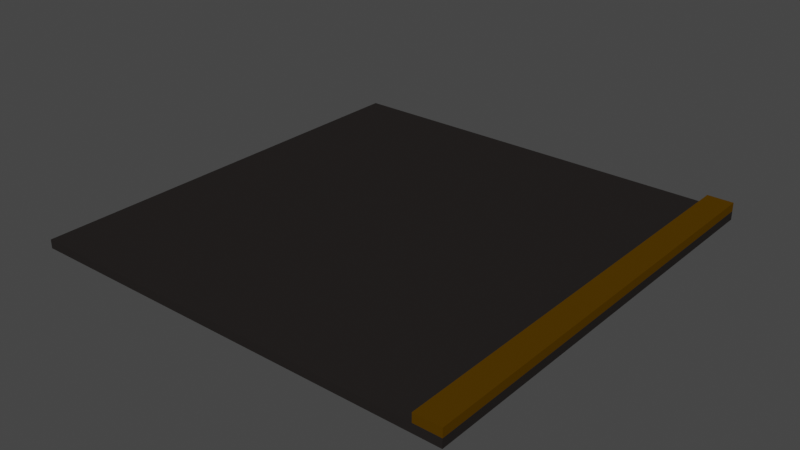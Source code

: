 # Source: road2.blend  (saved by Blender 2.82.7; exported with 4.5.12 LTS)
import bpy
from mathutils import Matrix  # noqa: F401  (used for matrix-valued properties, if any)

bpy.ops.wm.read_factory_settings(use_empty=True)
scene = bpy.context.scene
scene.name = 'Scene'

# ---- collections
col_collection = bpy.data.collections.new('Collection'); scene.collection.children.link(col_collection)

# ---- materials (node trees are filled in below, after node groups)
mat_material_007 = bpy.data.materials.new('Material.007')
mat_material_007.use_transparent_shadow = False
mat_material_007.diffuse_color = (0.02029, 0.01764, 0.01681, 1.0)
mat_material_007.roughness = 1.0
mat_material_007.specular_intensity = 0.0
mat_material_010 = bpy.data.materials.new('Material.010')
mat_material_010.use_transparent_shadow = False
mat_material_010.diffuse_color = (0.08438, 0.04092, 0.0006071, 1.0)

# ---- material node trees

# ---- world
world_world = bpy.data.worlds.new('World'); scene.world = world_world
world_world.use_nodes = True; world_world.node_tree.nodes.clear()
_N = world_world.node_tree.nodes; _L = world_world.node_tree.links
n0 = _N.new('ShaderNodeOutputWorld'); n0.name = 'World Output'; n0.location = (300, 300)
n1 = _N.new('ShaderNodeBackground'); n1.name = 'Background'; n1.location = (10, 300)
n1.inputs[0].default_value = (0.05088, 0.05088, 0.05088, 1.0)
_L.new(n1.outputs[0], n0.inputs[0])
n0.is_active_output = True
world_world.color = (0.05088, 0.05088, 0.05088)
world_world.use_sun_shadow = False
world_world.sun_shadow_jitter_overblur = 0.0

# ---- meshes
me_cube = bpy.data.meshes.new('Cube')
me_cube.from_pydata([(1.0, 1.0, 1.0), (1.0, 1.0, -1.0), (1.0, -1.0, 1.0), (1.0, -1.0, -1.0), (-1.0, 1.0, 1.0), (-1.0, 1.0, -1.0), (-1.0, -1.0, 1.0), (-1.0, -1.0, -1.0)], [], [(0, 4, 6, 2), (3, 2, 6, 7), (7, 6, 4, 5), (5, 1, 3, 7), (1, 0, 2, 3), (5, 4, 0, 1)])
_uv = me_cube.uv_layers.new(name='UVMap')
_uv.uv.foreach_set('vector', [0.625, 0.5, 0.875, 0.5, 0.875, 0.75, 0.625, 0.75, 0.375, 0.75, 0.625, 0.75, 0.625, 1.0, 0.375, 1.0, 0.375, 0.0, 0.625, 0.0, 0.625, 0.25, 0.375, 0.25, 0.125, 0.5, 0.375, 0.5, 0.375, 0.75, 0.125, 0.75, 0.375, 0.5, 0.625, 0.5, 0.625, 0.75, 0.375, 0.75, 0.375, 0.25, 0.625, 0.25, 0.625, 0.5, 0.375, 0.5])
me_cube.materials.append(mat_material_007)
me_cube.use_remesh_preserve_volume = False
me_cube.use_remesh_preserve_attributes = False
me_cube.use_mirror_vertex_groups = False
me_cube.update()
me_cube_002 = bpy.data.meshes.new('Cube.002')
me_cube_002.from_pydata([(1.0, 1.0, 1.0), (1.0, 1.0, -1.0), (1.0, -1.0, 1.0), (1.0, -1.0, -1.0), (-1.0, 1.0, 1.0), (-1.0, 1.0, -1.0), (-1.0, -1.0, 1.0), (-1.0, -1.0, -1.0)], [], [(0, 4, 6, 2), (3, 2, 6, 7), (7, 6, 4, 5), (5, 1, 3, 7), (1, 0, 2, 3), (5, 4, 0, 1)])
_uv = me_cube_002.uv_layers.new(name='UVMap')
_uv.uv.foreach_set('vector', [0.625, 0.5, 0.875, 0.5, 0.875, 0.75, 0.625, 0.75, 0.375, 0.75, 0.625, 0.75, 0.625, 1.0, 0.375, 1.0, 0.375, 0.0, 0.625, 0.0, 0.625, 0.25, 0.375, 0.25, 0.125, 0.5, 0.375, 0.5, 0.375, 0.75, 0.125, 0.75, 0.375, 0.5, 0.625, 0.5, 0.625, 0.75, 0.375, 0.75, 0.375, 0.25, 0.625, 0.25, 0.625, 0.5, 0.375, 0.5])
me_cube_002.materials.append(mat_material_010)
me_cube_002.use_remesh_preserve_volume = False
me_cube_002.use_remesh_preserve_attributes = False
me_cube_002.use_mirror_vertex_groups = False
me_cube_002.update()

# ---- objects
ob_cube = bpy.data.objects.new('Cube', me_cube)
ob_cube_002 = bpy.data.objects.new('Cube.002', me_cube_002)

# ---- transforms, parenting, visibility, modifiers, constraints
ob_cube.location = (0.5, 0.5, 0.01)
ob_cube.scale = (0.5, 0.5, 0.01)
ob_cube.lock_rotations_4d = False
ob_cube.empty_display_type = 'ARROWS'
ob_cube.lineart.crease_threshold = 0.0
ob_cube_002.location = (0.97, 0.5, 0.03)
ob_cube_002.scale = (0.03, 0.5, 0.01)
ob_cube_002.lock_rotations_4d = False
ob_cube_002.empty_display_type = 'ARROWS'
ob_cube_002.lineart.crease_threshold = 0.0

# ---- collection membership
col_collection.objects.link(ob_cube)
col_collection.objects.link(ob_cube_002)

# ---- scene / render settings (as saved in the file)
scene.frame_start = 1; scene.frame_end = 250; scene.frame_set(1)
scene.render.engine = 'BLENDER_EEVEE_NEXT'
scene.cycles.use_denoising = False
scene.cycles.samples = 128
scene.cycles.sampling_pattern = 'TABULATED_SOBOL'
scene.cycles.use_adaptive_sampling = False
scene.cycles.use_light_tree = False
scene.view_settings.view_transform = 'Filmic'
bpy.context.view_layer.update()

# ---- added for rendering (the .blend has no active camera and no usable light): camera, sun
cam_auto = bpy.data.cameras.new('AutoCamera')
cam_auto.lens = 50.0
cam_auto.sensor_width = 36.0
cam_auto.clip_end = 1000.0
ob_auto_camera = bpy.data.objects.new('AutoCamera', cam_auto)
scene.collection.objects.link(ob_auto_camera)
ob_auto_camera.location = (1.80899, -1.07079, 1.06719)
ob_auto_camera.rotation_euler = (1.09748, -7.21219e-08, 0.694738)
scene.camera = ob_auto_camera
light_auto_sun = bpy.data.lights.new('AutoSun', 'SUN')
light_auto_sun.energy = 3.0
light_auto_sun.angle = 0.0523599
ob_auto_sun = bpy.data.objects.new('AutoSun', light_auto_sun)
scene.collection.objects.link(ob_auto_sun)
ob_auto_sun.rotation_euler = (0.872665, 0.174533, 0.523599)
bpy.context.view_layer.update()

